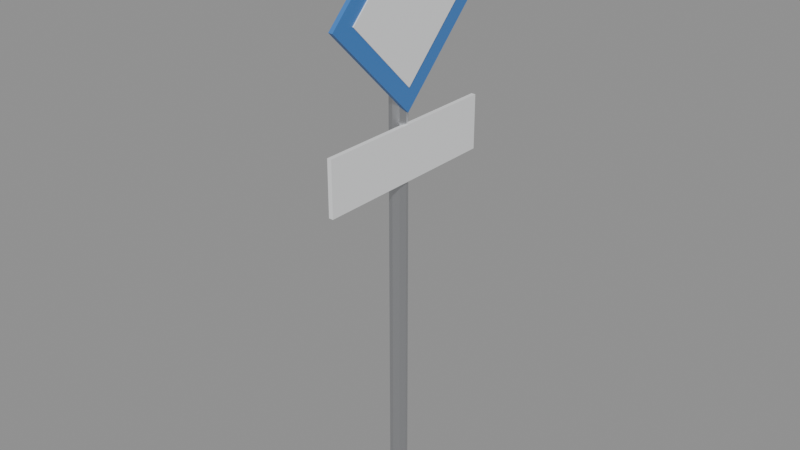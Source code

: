 # Source: SM_Prop_StreetSign.blend  (saved by Blender 5.3.31; exported with 4.5.12 LTS)
import bpy
from mathutils import Matrix  # noqa: F401  (used for matrix-valued properties, if any)

bpy.ops.wm.read_factory_settings(use_empty=True)
scene = bpy.context.scene
scene.name = 'Scene'

# ---- materials (node trees are filled in below, after node groups)
mat_wood = bpy.data.materials.new('Wood')
mat_wood.diffuse_color = (0.42, 0.28, 0.16, 1.0)
mat_woodlight = bpy.data.materials.new('WoodLight')
mat_woodlight.diffuse_color = (0.7, 0.55, 0.38, 1.0)
mat_metal = bpy.data.materials.new('Metal')
mat_metal.diffuse_color = (0.55, 0.56, 0.58, 1.0)
mat_metaldark = bpy.data.materials.new('MetalDark')
mat_metaldark.diffuse_color = (0.08, 0.08, 0.09, 1.0)
mat_plastic = bpy.data.materials.new('Plastic')
mat_plastic.diffuse_color = (0.06, 0.06, 0.07, 1.0)
mat_plasticwhite = bpy.data.materials.new('PlasticWhite')
mat_plasticwhite.diffuse_color = (0.85, 0.86, 0.87, 1.0)
mat_fabric = bpy.data.materials.new('Fabric')
mat_fabric.diffuse_color = (0.12, 0.18, 0.32, 1.0)
mat_fabricred = bpy.data.materials.new('FabricRed')
mat_fabricred.diffuse_color = (0.45, 0.07, 0.07, 1.0)
mat_concrete = bpy.data.materials.new('Concrete')
mat_concrete.diffuse_color = (0.55, 0.54, 0.52, 1.0)
mat_screen = bpy.data.materials.new('Screen')
mat_screen.diffuse_color = (0.02, 0.05, 0.12, 1.0)
mat_screenon = bpy.data.materials.new('ScreenOn')
mat_screenon.diffuse_color = (0.15, 0.45, 0.95, 1.0)
mat_glass = bpy.data.materials.new('Glass')
mat_glass.diffuse_color = (0.6, 0.75, 0.8, 1.0)
mat_leaf = bpy.data.materials.new('Leaf')
mat_leaf.diffuse_color = (0.12, 0.32, 0.1, 1.0)
mat_soil = bpy.data.materials.new('Soil')
mat_soil.diffuse_color = (0.18, 0.12, 0.08, 1.0)
mat_paintred = bpy.data.materials.new('PaintRed')
mat_paintred.diffuse_color = (0.75, 0.05, 0.04, 1.0)
mat_paintblue = bpy.data.materials.new('PaintBlue')
mat_paintblue.diffuse_color = (0.05, 0.2, 0.55, 1.0)
mat_paintyellow = bpy.data.materials.new('PaintYellow')
mat_paintyellow.diffuse_color = (0.95, 0.75, 0.1, 1.0)
mat_paintgreen = bpy.data.materials.new('PaintGreen')
mat_paintgreen.diffuse_color = (0.1, 0.35, 0.2, 1.0)
mat_paintorange = bpy.data.materials.new('PaintOrange')
mat_paintorange.diffuse_color = (1.0, 0.45, 0.08, 1.0)
mat_rubber = bpy.data.materials.new('Rubber')
mat_rubber.diffuse_color = (0.02, 0.02, 0.02, 1.0)
mat_paper = bpy.data.materials.new('Paper')
mat_paper.diffuse_color = (0.9, 0.88, 0.82, 1.0)
mat_ntnublue = bpy.data.materials.new('NTNUBlue')
mat_ntnublue.diffuse_color = (0.0, 0.25, 0.55, 1.0)

# ---- material node trees
mat_wood.use_nodes = True; mat_wood.node_tree.nodes.clear()
_N = mat_wood.node_tree.nodes; _L = mat_wood.node_tree.links
n0 = _N.new('ShaderNodeBsdfPrincipled'); n0.name = 'Principled BSDF'; n0.location = (-200, 100)
n0.inputs[0].default_value = (0.42, 0.28, 0.16, 1.0)
n0.inputs[2].default_value = 0.55
n0.inputs[10].default_value = 0.005
n1 = _N.new('ShaderNodeOutputMaterial'); n1.name = 'Material Output'; n1.location = (200, 100)
_L.new(n0.outputs[0], n1.inputs[0])
n1.is_active_output = True
mat_woodlight.use_nodes = True; mat_woodlight.node_tree.nodes.clear()
_N = mat_woodlight.node_tree.nodes; _L = mat_woodlight.node_tree.links
n0 = _N.new('ShaderNodeBsdfPrincipled'); n0.name = 'Principled BSDF'; n0.location = (-200, 100)
n0.inputs[0].default_value = (0.7, 0.55, 0.38, 1.0)
n0.inputs[2].default_value = 0.55
n0.inputs[10].default_value = 0.005
n1 = _N.new('ShaderNodeOutputMaterial'); n1.name = 'Material Output'; n1.location = (200, 100)
_L.new(n0.outputs[0], n1.inputs[0])
n1.is_active_output = True
mat_metal.use_nodes = True; mat_metal.node_tree.nodes.clear()
_N = mat_metal.node_tree.nodes; _L = mat_metal.node_tree.links
n0 = _N.new('ShaderNodeBsdfPrincipled'); n0.name = 'Principled BSDF'; n0.location = (-200, 100)
n0.inputs[0].default_value = (0.55, 0.56, 0.58, 1.0)
n0.inputs[1].default_value = 0.9
n0.inputs[2].default_value = 0.35
n0.inputs[10].default_value = 0.005
n1 = _N.new('ShaderNodeOutputMaterial'); n1.name = 'Material Output'; n1.location = (200, 100)
_L.new(n0.outputs[0], n1.inputs[0])
n1.is_active_output = True
mat_metaldark.use_nodes = True; mat_metaldark.node_tree.nodes.clear()
_N = mat_metaldark.node_tree.nodes; _L = mat_metaldark.node_tree.links
n0 = _N.new('ShaderNodeBsdfPrincipled'); n0.name = 'Principled BSDF'; n0.location = (-200, 100)
n0.inputs[0].default_value = (0.08, 0.08, 0.09, 1.0)
n0.inputs[1].default_value = 0.7
n0.inputs[10].default_value = 0.005
n1 = _N.new('ShaderNodeOutputMaterial'); n1.name = 'Material Output'; n1.location = (200, 100)
_L.new(n0.outputs[0], n1.inputs[0])
n1.is_active_output = True
mat_plastic.use_nodes = True; mat_plastic.node_tree.nodes.clear()
_N = mat_plastic.node_tree.nodes; _L = mat_plastic.node_tree.links
n0 = _N.new('ShaderNodeBsdfPrincipled'); n0.name = 'Principled BSDF'; n0.location = (-200, 100)
n0.inputs[0].default_value = (0.06, 0.06, 0.07, 1.0)
n0.inputs[2].default_value = 0.6
n0.inputs[10].default_value = 0.005
n1 = _N.new('ShaderNodeOutputMaterial'); n1.name = 'Material Output'; n1.location = (200, 100)
_L.new(n0.outputs[0], n1.inputs[0])
n1.is_active_output = True
mat_plasticwhite.use_nodes = True; mat_plasticwhite.node_tree.nodes.clear()
_N = mat_plasticwhite.node_tree.nodes; _L = mat_plasticwhite.node_tree.links
n0 = _N.new('ShaderNodeBsdfPrincipled'); n0.name = 'Principled BSDF'; n0.location = (-200, 100)
n0.inputs[0].default_value = (0.85, 0.86, 0.87, 1.0)
n0.inputs[10].default_value = 0.005
n1 = _N.new('ShaderNodeOutputMaterial'); n1.name = 'Material Output'; n1.location = (200, 100)
_L.new(n0.outputs[0], n1.inputs[0])
n1.is_active_output = True
mat_fabric.use_nodes = True; mat_fabric.node_tree.nodes.clear()
_N = mat_fabric.node_tree.nodes; _L = mat_fabric.node_tree.links
n0 = _N.new('ShaderNodeBsdfPrincipled'); n0.name = 'Principled BSDF'; n0.location = (-200, 100)
n0.inputs[0].default_value = (0.12, 0.18, 0.32, 1.0)
n0.inputs[2].default_value = 0.95
n0.inputs[10].default_value = 0.005
n1 = _N.new('ShaderNodeOutputMaterial'); n1.name = 'Material Output'; n1.location = (200, 100)
_L.new(n0.outputs[0], n1.inputs[0])
n1.is_active_output = True
mat_fabricred.use_nodes = True; mat_fabricred.node_tree.nodes.clear()
_N = mat_fabricred.node_tree.nodes; _L = mat_fabricred.node_tree.links
n0 = _N.new('ShaderNodeBsdfPrincipled'); n0.name = 'Principled BSDF'; n0.location = (-200, 100)
n0.inputs[0].default_value = (0.45, 0.07, 0.07, 1.0)
n0.inputs[2].default_value = 0.95
n0.inputs[10].default_value = 0.005
n1 = _N.new('ShaderNodeOutputMaterial'); n1.name = 'Material Output'; n1.location = (200, 100)
_L.new(n0.outputs[0], n1.inputs[0])
n1.is_active_output = True
mat_concrete.use_nodes = True; mat_concrete.node_tree.nodes.clear()
_N = mat_concrete.node_tree.nodes; _L = mat_concrete.node_tree.links
n0 = _N.new('ShaderNodeBsdfPrincipled'); n0.name = 'Principled BSDF'; n0.location = (-200, 100)
n0.inputs[0].default_value = (0.55, 0.54, 0.52, 1.0)
n0.inputs[2].default_value = 0.9
n0.inputs[10].default_value = 0.005
n1 = _N.new('ShaderNodeOutputMaterial'); n1.name = 'Material Output'; n1.location = (200, 100)
_L.new(n0.outputs[0], n1.inputs[0])
n1.is_active_output = True
mat_screen.use_nodes = True; mat_screen.node_tree.nodes.clear()
_N = mat_screen.node_tree.nodes; _L = mat_screen.node_tree.links
n0 = _N.new('ShaderNodeBsdfPrincipled'); n0.name = 'Principled BSDF'; n0.location = (-200, 100)
n0.inputs[0].default_value = (0.02, 0.05, 0.12, 1.0)
n0.inputs[1].default_value = 0.2
n0.inputs[2].default_value = 0.1
n0.inputs[10].default_value = 0.005
n1 = _N.new('ShaderNodeOutputMaterial'); n1.name = 'Material Output'; n1.location = (200, 100)
_L.new(n0.outputs[0], n1.inputs[0])
n1.is_active_output = True
mat_screenon.use_nodes = True; mat_screenon.node_tree.nodes.clear()
_N = mat_screenon.node_tree.nodes; _L = mat_screenon.node_tree.links
n0 = _N.new('ShaderNodeBsdfPrincipled'); n0.name = 'Principled BSDF'; n0.location = (-200, 100)
n0.inputs[0].default_value = (0.15, 0.45, 0.95, 1.0)
n0.inputs[2].default_value = 0.2
n0.inputs[10].default_value = 0.005
n1 = _N.new('ShaderNodeOutputMaterial'); n1.name = 'Material Output'; n1.location = (200, 100)
_L.new(n0.outputs[0], n1.inputs[0])
n1.is_active_output = True
mat_glass.use_nodes = True; mat_glass.node_tree.nodes.clear()
_N = mat_glass.node_tree.nodes; _L = mat_glass.node_tree.links
n0 = _N.new('ShaderNodeBsdfPrincipled'); n0.name = 'Principled BSDF'; n0.location = (-200, 100)
n0.inputs[0].default_value = (0.6, 0.75, 0.8, 1.0)
n0.inputs[1].default_value = 0.3
n0.inputs[2].default_value = 0.05
n0.inputs[10].default_value = 0.005
n1 = _N.new('ShaderNodeOutputMaterial'); n1.name = 'Material Output'; n1.location = (200, 100)
_L.new(n0.outputs[0], n1.inputs[0])
n1.is_active_output = True
mat_leaf.use_nodes = True; mat_leaf.node_tree.nodes.clear()
_N = mat_leaf.node_tree.nodes; _L = mat_leaf.node_tree.links
n0 = _N.new('ShaderNodeBsdfPrincipled'); n0.name = 'Principled BSDF'; n0.location = (-200, 100)
n0.inputs[0].default_value = (0.12, 0.32, 0.1, 1.0)
n0.inputs[2].default_value = 0.7
n0.inputs[10].default_value = 0.005
n1 = _N.new('ShaderNodeOutputMaterial'); n1.name = 'Material Output'; n1.location = (200, 100)
_L.new(n0.outputs[0], n1.inputs[0])
n1.is_active_output = True
mat_soil.use_nodes = True; mat_soil.node_tree.nodes.clear()
_N = mat_soil.node_tree.nodes; _L = mat_soil.node_tree.links
n0 = _N.new('ShaderNodeBsdfPrincipled'); n0.name = 'Principled BSDF'; n0.location = (-200, 100)
n0.inputs[0].default_value = (0.18, 0.12, 0.08, 1.0)
n0.inputs[2].default_value = 1.0
n0.inputs[10].default_value = 0.005
n1 = _N.new('ShaderNodeOutputMaterial'); n1.name = 'Material Output'; n1.location = (200, 100)
_L.new(n0.outputs[0], n1.inputs[0])
n1.is_active_output = True
mat_paintred.use_nodes = True; mat_paintred.node_tree.nodes.clear()
_N = mat_paintred.node_tree.nodes; _L = mat_paintred.node_tree.links
n0 = _N.new('ShaderNodeBsdfPrincipled'); n0.name = 'Principled BSDF'; n0.location = (-200, 100)
n0.inputs[0].default_value = (0.75, 0.05, 0.04, 1.0)
n0.inputs[2].default_value = 0.4
n0.inputs[10].default_value = 0.005
n1 = _N.new('ShaderNodeOutputMaterial'); n1.name = 'Material Output'; n1.location = (200, 100)
_L.new(n0.outputs[0], n1.inputs[0])
n1.is_active_output = True
mat_paintblue.use_nodes = True; mat_paintblue.node_tree.nodes.clear()
_N = mat_paintblue.node_tree.nodes; _L = mat_paintblue.node_tree.links
n0 = _N.new('ShaderNodeBsdfPrincipled'); n0.name = 'Principled BSDF'; n0.location = (-200, 100)
n0.inputs[0].default_value = (0.05, 0.2, 0.55, 1.0)
n0.inputs[2].default_value = 0.4
n0.inputs[10].default_value = 0.005
n1 = _N.new('ShaderNodeOutputMaterial'); n1.name = 'Material Output'; n1.location = (200, 100)
_L.new(n0.outputs[0], n1.inputs[0])
n1.is_active_output = True
mat_paintyellow.use_nodes = True; mat_paintyellow.node_tree.nodes.clear()
_N = mat_paintyellow.node_tree.nodes; _L = mat_paintyellow.node_tree.links
n0 = _N.new('ShaderNodeBsdfPrincipled'); n0.name = 'Principled BSDF'; n0.location = (-200, 100)
n0.inputs[0].default_value = (0.95, 0.75, 0.1, 1.0)
n0.inputs[2].default_value = 0.45
n0.inputs[10].default_value = 0.005
n1 = _N.new('ShaderNodeOutputMaterial'); n1.name = 'Material Output'; n1.location = (200, 100)
_L.new(n0.outputs[0], n1.inputs[0])
n1.is_active_output = True
mat_paintgreen.use_nodes = True; mat_paintgreen.node_tree.nodes.clear()
_N = mat_paintgreen.node_tree.nodes; _L = mat_paintgreen.node_tree.links
n0 = _N.new('ShaderNodeBsdfPrincipled'); n0.name = 'Principled BSDF'; n0.location = (-200, 100)
n0.inputs[0].default_value = (0.1, 0.35, 0.2, 1.0)
n0.inputs[2].default_value = 0.45
n0.inputs[10].default_value = 0.005
n1 = _N.new('ShaderNodeOutputMaterial'); n1.name = 'Material Output'; n1.location = (200, 100)
_L.new(n0.outputs[0], n1.inputs[0])
n1.is_active_output = True
mat_paintorange.use_nodes = True; mat_paintorange.node_tree.nodes.clear()
_N = mat_paintorange.node_tree.nodes; _L = mat_paintorange.node_tree.links
n0 = _N.new('ShaderNodeBsdfPrincipled'); n0.name = 'Principled BSDF'; n0.location = (-200, 100)
n0.inputs[0].default_value = (1.0, 0.45, 0.08, 1.0)
n0.inputs[2].default_value = 0.45
n0.inputs[10].default_value = 0.005
n1 = _N.new('ShaderNodeOutputMaterial'); n1.name = 'Material Output'; n1.location = (200, 100)
_L.new(n0.outputs[0], n1.inputs[0])
n1.is_active_output = True
mat_rubber.use_nodes = True; mat_rubber.node_tree.nodes.clear()
_N = mat_rubber.node_tree.nodes; _L = mat_rubber.node_tree.links
n0 = _N.new('ShaderNodeBsdfPrincipled'); n0.name = 'Principled BSDF'; n0.location = (-200, 100)
n0.inputs[0].default_value = (0.02, 0.02, 0.02, 1.0)
n0.inputs[2].default_value = 0.95
n0.inputs[10].default_value = 0.005
n1 = _N.new('ShaderNodeOutputMaterial'); n1.name = 'Material Output'; n1.location = (200, 100)
_L.new(n0.outputs[0], n1.inputs[0])
n1.is_active_output = True
mat_paper.use_nodes = True; mat_paper.node_tree.nodes.clear()
_N = mat_paper.node_tree.nodes; _L = mat_paper.node_tree.links
n0 = _N.new('ShaderNodeBsdfPrincipled'); n0.name = 'Principled BSDF'; n0.location = (-200, 100)
n0.inputs[0].default_value = (0.9, 0.88, 0.82, 1.0)
n0.inputs[2].default_value = 0.9
n0.inputs[10].default_value = 0.005
n1 = _N.new('ShaderNodeOutputMaterial'); n1.name = 'Material Output'; n1.location = (200, 100)
_L.new(n0.outputs[0], n1.inputs[0])
n1.is_active_output = True
mat_ntnublue.use_nodes = True; mat_ntnublue.node_tree.nodes.clear()
_N = mat_ntnublue.node_tree.nodes; _L = mat_ntnublue.node_tree.links
n0 = _N.new('ShaderNodeBsdfPrincipled'); n0.name = 'Principled BSDF'; n0.location = (-200, 100)
n0.inputs[0].default_value = (0.0, 0.25, 0.55, 1.0)
n0.inputs[2].default_value = 0.4
n0.inputs[10].default_value = 0.005
n1 = _N.new('ShaderNodeOutputMaterial'); n1.name = 'Material Output'; n1.location = (200, 100)
_L.new(n0.outputs[0], n1.inputs[0])
n1.is_active_output = True

# ---- meshes
me_sm_prop_streetsign = bpy.data.meshes.new('SM_Prop_StreetSign')
me_sm_prop_streetsign.from_pydata([(0.04, 0.0, 0.0), (0.02828, -0.02828, 0.0), (2.449e-18, -0.04, 0.0), (-0.02828, -0.02828, 0.0), (-0.04, -4.899e-18, 0.0), (-0.02828, 0.02828, 0.0), (-7.348e-18, 0.04, 0.0), (0.02828, 0.02828, 0.0), (0.04, 0.0, 2.6), (0.02828, -0.02828, 2.6), (2.449e-18, -0.04, 2.6), (-0.02828, -0.02828, 2.6), (-0.04, -4.899e-18, 2.6), (-0.02828, 0.02828, 2.6), (-7.348e-18, 0.04, 2.6), (0.02828, 0.02828, 2.6), (0.03, -2.98e-08, 1.876), (0.05, -2.98e-08, 1.876), (0.05, -0.4243, 2.3), (0.03, -0.4243, 2.3), (0.03, 0.4243, 2.3), (0.05, 0.4243, 2.3), (0.05, 2.98e-08, 2.724), (0.03, 2.98e-08, 2.724), (0.045, -1.49e-08, 1.982), (0.055, -1.49e-08, 1.982), (0.055, -0.3182, 2.3), (0.045, -0.3182, 2.3), (0.045, 0.3182, 2.3), (0.055, 0.3182, 2.3), (0.055, 1.49e-08, 2.618), (0.045, 1.49e-08, 2.618), (0.03, 0.45, 1.575), (0.05, 0.45, 1.575), (0.05, -0.45, 1.575), (0.03, -0.45, 1.575), (0.03, 0.45, 1.825), (0.05, 0.45, 1.825), (0.05, -0.45, 1.825), (0.03, -0.45, 1.825)], [], [(7, 0, 1, 2, 3, 4, 5, 6), (8, 15, 14, 13, 12, 11, 10, 9), (0, 8, 9, 1), (1, 9, 10, 2), (2, 10, 11, 3), (3, 11, 12, 4), (4, 12, 13, 5), (5, 13, 14, 6), (6, 14, 15, 7), (7, 15, 8, 0), (16, 17, 18, 19), (20, 23, 22, 21), (16, 20, 21, 17), (17, 21, 22, 18), (18, 22, 23, 19), (19, 23, 20, 16), (24, 25, 26, 27), (28, 31, 30, 29), (24, 28, 29, 25), (25, 29, 30, 26), (26, 30, 31, 27), (27, 31, 28, 24), (32, 33, 34, 35), (36, 39, 38, 37), (32, 36, 37, 33), (33, 37, 38, 34), (34, 38, 39, 35), (35, 39, 36, 32)])
me_sm_prop_streetsign.polygons.foreach_set('material_index', [2, 2, 2, 2, 2, 2, 2, 2, 2, 2, 15, 15, 15, 15, 15, 15, 5, 5, 5, 5, 5, 5, 5, 5, 5, 5, 5, 5])
_uv = me_sm_prop_streetsign.uv_layers.new(name='Float2')
_uv.uv.foreach_set('vector', [0.01414, 0.01414, 0.02, 0.0, 0.01414, -0.01414, 1.225e-18, -0.02, -0.01414, -0.01414, -0.02, -2.449e-18, -0.01414, 0.01414, -3.674e-18, 0.02, 0.02, 0.0, 0.01414, 0.01414, -3.674e-18, 0.02, -0.01414, 0.01414, -0.02, -2.449e-18, -0.01414, -0.01414, 1.225e-18, -0.02, 0.01414, -0.01414, 0.0, 0.0, 0.0, 1.3, -0.01414, 1.3, -0.01414, 0.0, 0.01414, 0.0, 0.01414, 1.3, 1.225e-18, 1.3, 1.225e-18, 0.0, 1.225e-18, 0.0, 1.225e-18, 1.3, -0.01414, 1.3, -0.01414, 0.0, -0.01414, 0.0, -0.01414, 1.3, -2.449e-18, 1.3, -2.449e-18, 0.0, -2.449e-18, 0.0, -2.449e-18, 1.3, 0.01414, 1.3, 0.01414, 0.0, -0.01414, 0.0, -0.01414, 1.3, -3.674e-18, 1.3, -3.674e-18, 0.0, -3.674e-18, 0.0, -3.674e-18, 1.3, 0.01414, 1.3, 0.01414, 0.0, 0.01414, 0.0, 0.01414, 1.3, 0.0, 1.3, 0.0, 0.0, 0.015, 0.9379, 0.025, 0.9379, 0.025, 1.15, 0.015, 1.15, 0.015, 1.15, 0.015, 1.362, 0.025, 1.362, 0.025, 1.15, 0.015, 0.9379, 0.015, 1.15, 0.025, 1.15, 0.025, 0.9379, -1.49e-08, 0.9379, 0.2121, 1.15, 1.49e-08, 1.362, -0.2121, 1.15, 0.025, 1.15, 0.025, 1.362, 0.015, 1.362, 0.015, 1.15, -0.2121, 1.15, 1.49e-08, 1.362, 0.2121, 1.15, -1.49e-08, 0.9379, 0.0225, 0.9909, 0.0275, 0.9909, 0.0275, 1.15, 0.0225, 1.15, 0.0225, 0.1591, 0.0225, 7.451e-09, 0.0275, 7.451e-09, 0.0275, 0.1591, 0.0225, 0.9909, 0.0225, 1.15, 0.0275, 1.15, 0.0275, 0.9909, -7.451e-09, 0.9909, 0.1591, 1.15, 7.451e-09, 1.309, -0.1591, 1.15, 0.0275, -0.1591, 0.0275, 7.451e-09, 0.0225, 7.451e-09, 0.0225, -0.1591, -0.1591, 1.15, 7.451e-09, 1.309, 0.1591, 1.15, -7.451e-09, 0.9909, 0.015, 0.225, 0.025, 0.225, 0.025, -0.225, 0.015, -0.225, 0.015, 0.225, 0.015, -0.225, 0.025, -0.225, 0.025, 0.225, 0.015, 0.7875, 0.015, 0.9125, 0.025, 0.9125, 0.025, 0.7875, 0.225, 0.7875, 0.225, 0.9125, -0.225, 0.9125, -0.225, 0.7875, 0.025, 0.7875, 0.025, 0.9125, 0.015, 0.9125, 0.015, 0.7875, -0.225, 0.7875, -0.225, 0.9125, 0.225, 0.9125, 0.225, 0.7875])
me_sm_prop_streetsign.materials.append(mat_wood)
me_sm_prop_streetsign.materials.append(mat_woodlight)
me_sm_prop_streetsign.materials.append(mat_metal)
me_sm_prop_streetsign.materials.append(mat_metaldark)
me_sm_prop_streetsign.materials.append(mat_plastic)
me_sm_prop_streetsign.materials.append(mat_plasticwhite)
me_sm_prop_streetsign.materials.append(mat_fabric)
me_sm_prop_streetsign.materials.append(mat_fabricred)
me_sm_prop_streetsign.materials.append(mat_concrete)
me_sm_prop_streetsign.materials.append(mat_screen)
me_sm_prop_streetsign.materials.append(mat_screenon)
me_sm_prop_streetsign.materials.append(mat_glass)
me_sm_prop_streetsign.materials.append(mat_leaf)
me_sm_prop_streetsign.materials.append(mat_soil)
me_sm_prop_streetsign.materials.append(mat_paintred)
me_sm_prop_streetsign.materials.append(mat_paintblue)
me_sm_prop_streetsign.materials.append(mat_paintyellow)
me_sm_prop_streetsign.materials.append(mat_paintgreen)
me_sm_prop_streetsign.materials.append(mat_paintorange)
me_sm_prop_streetsign.materials.append(mat_rubber)
me_sm_prop_streetsign.materials.append(mat_paper)
me_sm_prop_streetsign.materials.append(mat_ntnublue)
me_sm_prop_streetsign.update()

# ---- objects
ob_sm_prop_streetsign = bpy.data.objects.new('SM_Prop_StreetSign', me_sm_prop_streetsign)

# ---- transforms, parenting, visibility, modifiers, constraints
ob_sm_prop_streetsign.location = (0.0, 0.0, 0.0)

# ---- collection membership
scene.collection.objects.link(ob_sm_prop_streetsign)

# ---- scene / render settings (as saved in the file)
scene.frame_start = 1; scene.frame_end = 250; scene.frame_set(1)
scene.render.engine = 'BLENDER_EEVEE_NEXT'
scene.render.bake_bias = 0.0
scene.render.bake_samples = 0
scene.render.compositor_device = 'GPU'
scene.eevee.use_volume_custom_range = False
scene.eevee.fast_gi_thickness_near = 0.1
scene.eevee.fast_gi_thickness_far = 0.0
scene.eevee.ray_tracing_options.screen_trace_thickness = 0.1
bpy.context.view_layer.update()

# ---- added for rendering (the .blend has no active camera and no usable light): camera, sun + grey world if the file has none
cam_auto = bpy.data.cameras.new('AutoCamera')
cam_auto.lens = 50.0
cam_auto.sensor_width = 36.0
cam_auto.clip_end = 1000.0
ob_auto_camera = bpy.data.objects.new('AutoCamera', cam_auto)
scene.collection.objects.link(ob_auto_camera)
ob_auto_camera.location = (2.6635, -3.1872, 3.48693)
ob_auto_camera.rotation_euler = (1.09748, -7.21219e-08, 0.694738)
scene.camera = ob_auto_camera
light_auto_sun = bpy.data.lights.new('AutoSun', 'SUN')
light_auto_sun.energy = 3.0
light_auto_sun.angle = 0.0523599
ob_auto_sun = bpy.data.objects.new('AutoSun', light_auto_sun)
scene.collection.objects.link(ob_auto_sun)
ob_auto_sun.rotation_euler = (0.872665, 0.174533, 0.523599)
if scene.world is None:
    world_auto = bpy.data.worlds.new('AutoWorld')
    world_auto.color = (0.3, 0.3, 0.3)
    scene.world = world_auto
bpy.context.view_layer.update()
